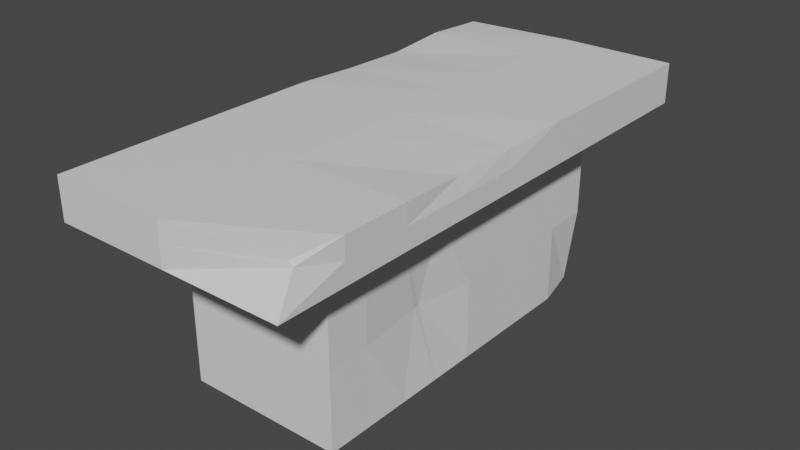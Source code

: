 # Source: gun_table.blend  (saved by Blender 3.5.10; exported with 4.5.12 LTS)
import bpy
from mathutils import Matrix  # noqa: F401  (used for matrix-valued properties, if any)

bpy.ops.wm.read_factory_settings(use_empty=True)
scene = bpy.context.scene
scene.name = 'Scene'

# ---- collections
col_collection = bpy.data.collections.new('Collection'); scene.collection.children.link(col_collection)

# ---- materials (node trees are filled in below, after node groups)
mat_material = bpy.data.materials.new('Material')
mat_material.alpha_threshold = 0.0
mat_material.use_transparent_shadow = False
mat_material.roughness = 0.5
mat_material.line_color = (0.0, 0.0, 0.0, 1.0)

# ---- material node trees
mat_material.use_nodes = True; mat_material.node_tree.nodes.clear()
_N = mat_material.node_tree.nodes; _L = mat_material.node_tree.links
n0 = _N.new('ShaderNodeOutputMaterial'); n0.name = 'Material Output'; n0.location = (300, 300)
n1 = _N.new('ShaderNodeBsdfPrincipled'); n1.name = 'Principled BSDF'; n1.location = (10, 300)
n1.distribution = 'GGX'
n1.subsurface_method = 'RANDOM_WALK_SKIN'
n1.inputs[3].default_value = 1.45
n1.inputs[27].default_value = (0.0, 0.0, 0.0, 1.0)
n1.inputs[28].default_value = 1.0
_L.new(n1.outputs[0], n0.inputs[0])
n0.is_active_output = True

# ---- world
world_world = bpy.data.worlds.new('World'); scene.world = world_world
world_world.use_nodes = True; world_world.node_tree.nodes.clear()
_N = world_world.node_tree.nodes; _L = world_world.node_tree.links
n0 = _N.new('ShaderNodeOutputWorld'); n0.name = 'World Output'; n0.location = (300, 300)
n1 = _N.new('ShaderNodeBackground'); n1.name = 'Background'; n1.location = (10, 300)
n1.inputs[0].default_value = (0.05088, 0.05088, 0.05088, 1.0)
_L.new(n1.outputs[0], n0.inputs[0])
n0.is_active_output = True
world_world.color = (0.05088, 0.05088, 0.05088)
world_world.use_sun_shadow = False
world_world.sun_shadow_jitter_overblur = 0.0

# ---- meshes
me_cube = bpy.data.meshes.new('Cube')
me_cube.from_pydata([(1.008, 1.164, 1.008), (-1.008, 1.164, 1.008), (-1.453, 2.206, 1.761), (1.495, 2.27, 1.784), (-1.495, -4.522, 1.784), (1.365, -4.222, 1.723), (1.495, 2.27, 1.263), (-1.495, 2.27, 1.263), (-1.008, 1.164, 1.008), (1.008, 1.164, 1.008), (-1.495, 2.27, 1.263), (1.495, 2.27, 1.263), (-1.008, 1.164, -1.008), (-1.008, -3.416, -1.008), (0.9094, 1.118, -0.96), (1.008, 1.164, 1.008), (-1.008, -3.416, 1.008), (1.008, -3.416, 1.008), (1.008, -3.416, -1.008), (-1.008, 1.164, 1.008), (1.495, -4.522, 1.263), (-1.495, -4.522, 1.263), (1.495, 2.27, 1.263), (-1.495, 2.27, 1.263), (-1.008, 1.164, 1.008), (1.008, 1.164, 1.008), (-1.495, 2.27, 1.263), (1.495, 2.27, 1.263), (-1.495, -4.522, 1.524), (1.408, -4.222, 1.665), (1.495, 2.27, 1.524), (-1.479, 2.245, 1.526), (0.0, 2.27, 1.784), (-1.495, -1.126, 1.784), (1.466, -1.126, 1.753), (0.0, -4.522, 1.784), (-1.008, 1.164, 1.008), (-1.495, 2.27, 1.263), (0.0, 1.164, 1.008), (1.495, 2.27, 1.263), (-1.008, 1.164, 1.008), (1.008, 1.164, 1.008), (-1.495, 2.27, 1.263), (0.0, 2.27, 1.263), (-1.252, 1.717, 1.136), (1.252, 1.717, 1.136), (1.495, 2.27, 1.263), (1.008, 1.164, 1.008), (0.0, 1.164, 1.008), (0.0, 2.27, 1.263), (-1.252, 1.717, 1.136), (1.252, 1.717, 1.136), (-1.495, 2.27, 1.263), (-1.008, 1.164, 1.008), (1.008, 1.164, 1.008), (1.495, 2.27, 1.263), (-1.008, -1.126, -1.008), (0.0, 1.164, -1.008), (1.008, 1.164, -7.523e-05), (-1.008, -3.416, 0.0), (1.008, -3.416, 0.0), (-1.008, 1.164, 0.0), (0.0, -3.416, 1.008), (1.008, -1.126, 1.008), (0.0, -3.416, -1.008), (-1.008, -1.126, 1.008), (0.0, 1.164, 1.008), (1.008, -1.126, -1.008), (0.0, -4.522, 1.263), (1.495, -1.126, 1.263), (-1.495, -1.126, 1.263), (0.0, 2.27, 1.263), (-1.252, 1.717, 1.136), (1.252, 1.717, 1.136), (1.252, -3.969, 1.136), (-1.252, -3.969, 1.136), (0.0, 1.164, 1.008), (0.0, 2.27, 1.263), (-1.252, 1.717, 1.136), (1.252, 1.717, 1.136), (0.0, -4.522, 1.524), (-1.495, -1.126, 1.524), (0.0, 1.717, 1.136), (1.252, -1.126, 1.136), (-1.252, -1.126, 1.136), (0.0, -3.969, 1.136), (0.0, 2.27, 1.524), (0.0, 1.164, 0.0), (1.013, -1.129, -0.001353), (0.0, -1.126, -1.008), (-0.9883, -1.1, -0.04027), (0.0, -3.416, 0.0), (0.0, 2.27, 1.263), (1.252, 1.717, 1.136), (0.0, 1.164, 1.008), (1.252, 1.717, 1.136), (0.0, 2.27, 1.263), (0.0, 1.164, 1.008), (1.252, 1.717, 1.136), (0.0, 2.27, 1.263), (-1.252, 1.717, 1.136), (0.0, 1.164, 1.008), (-1.252, 1.717, 1.136), (0.0, -1.126, 1.784), (1.495, -1.126, 1.524), (-1.252, 1.717, 1.136), (1.495, -2.824, 1.784), (-1.008, -2.271, -1.008), (1.008, -2.271, 1.008), (1.495, -2.824, 1.263), (-1.495, -2.824, 1.784), (-1.008, -2.271, 1.008), (1.008, -2.271, -1.008), (-1.495, -2.824, 1.263), (-1.495, -2.824, 1.524), (1.252, -2.548, 1.136), (-1.252, -2.548, 1.136), (0.9256, -2.003, 0.02708), (0.0, -2.271, -1.008), (-1.008, -2.271, 0.0), (0.0, -2.824, 1.784), (1.495, -2.824, 1.524), (-1.453, 0.5483, 1.741), (-1.008, 0.01895, 1.008), (1.008, 0.01895, -1.008), (-1.495, 0.5719, 1.263), (1.495, 0.5719, 1.784), (-1.008, 0.01895, -1.008), (1.008, 0.01895, 1.008), (1.495, 0.5719, 1.263), (-1.495, 0.5719, 1.524), (1.252, 0.2954, 1.136), (-1.252, 0.2954, 1.136), (1.008, 0.01895, 0.0), (0.0, 0.01895, -1.008), (-0.9808, 0.03982, -0.004759), (0.0, 0.5719, 1.784), (1.495, 0.5719, 1.524), (1.495, -0.2689, 1.784), (-1.008, -0.5481, -1.008), (1.008, -0.5481, 1.008), (1.495, -0.2689, 1.263), (1.252, -0.4085, 1.136), (1.008, -0.5481, 0.0), (0.0, -0.5481, -1.008), (0.0, -0.2689, 1.784), (1.495, -0.2689, 1.524), (-1.456, -0.3295, 1.76), (-1.008, -0.5481, 1.008), (1.008, -0.5481, -1.008), (-1.495, -0.2689, 1.263), (-1.495, -0.2689, 1.524), (-1.252, -0.4085, 1.136), (-0.9618, -0.5226, 0.00746), (-1.495, -1.975, 1.784), (-1.008, -1.699, 1.008), (1.008, -1.699, -1.008), (-1.495, -1.975, 1.263), (-1.495, -1.975, 1.524), (-1.252, -1.837, 1.136), (-1.008, -1.699, 0.0), (1.452, -1.976, 1.739), (-1.008, -1.699, -1.008), (1.008, -1.699, 1.008), (1.495, -1.975, 1.263), (1.252, -1.837, 1.136), (0.9161, -1.917, 0.03538), (0.0, -1.699, -1.008), (0.0, -1.975, 1.784), (1.495, -1.975, 1.524), (1.495, -3.673, 1.784), (-1.008, -2.844, -1.008), (1.008, -2.844, 1.008), (1.495, -3.673, 1.263), (1.252, -3.259, 1.136), (0.9909, -2.841, 0.0003894), (0.0, -2.844, -1.008), (0.0, -3.673, 1.784), (1.495, -3.673, 1.524), (-1.495, -3.673, 1.784), (-1.008, -2.844, 1.008), (1.008, -2.844, -1.008), (-1.495, -3.673, 1.263), (-1.495, -3.673, 1.524), (-1.252, -3.259, 1.136), (-1.008, -2.844, 0.0), (-1.495, 1.421, 1.784), (-1.008, 0.5915, 1.008), (1.008, 0.5915, -1.008), (-1.495, 1.421, 1.263), (-1.495, 1.421, 1.524), (-1.252, 1.006, 1.136), (-1.022, 0.5835, 0.001245), (1.495, 1.421, 1.784), (-1.008, 0.5915, -1.008), (1.008, 0.5915, 1.008), (1.495, 1.421, 1.263), (1.252, 1.006, 1.136), (1.008, 0.5915, 0.0), (0.0, 0.5915, -1.008), (0.0, 1.421, 1.784), (1.495, 1.421, 1.524)], [], [(105, 52, 10, 50), (201, 30, 3, 193), (177, 179, 4, 35), (102, 40, 19, 72), (101, 36, 24, 76), (100, 42, 26, 78), (99, 37, 23, 71), (98, 39, 22, 73), (97, 41, 15, 66), (96, 46, 27, 77), (95, 47, 25, 79), (94, 53, 8, 48), (93, 54, 9, 51), (92, 55, 11, 49), (91, 62, 16, 59), (192, 187, 19, 61), (176, 181, 18, 64), (175, 172, 17, 60), (87, 66, 15, 58), (86, 31, 2, 32), (85, 74, 20, 68), (184, 75, 21, 182), (197, 73, 22, 196), (82, 78, 26, 77), (183, 28, 4, 179), (80, 29, 5, 35), (28, 80, 35, 4), (21, 68, 80, 28), (68, 20, 29, 80), (151, 81, 33, 147), (150, 70, 81, 151), (182, 21, 28, 183), (79, 82, 77, 27), (25, 76, 82, 79), (76, 24, 78, 82), (165, 83, 69, 164), (163, 63, 83, 165), (195, 15, 73, 197), (152, 84, 70, 150), (148, 65, 84, 152), (180, 16, 75, 184), (75, 85, 68, 21), (16, 62, 85, 75), (62, 17, 74, 85), (30, 86, 32, 3), (22, 71, 86, 30), (71, 23, 31, 86), (57, 87, 58, 14), (12, 61, 87, 57), (61, 19, 66, 87), (181, 175, 60, 18), (149, 143, 88, 67), (143, 140, 63, 88), (171, 176, 64, 13), (139, 144, 89, 56), (144, 149, 67, 89), (194, 192, 61, 12), (162, 160, 90, 56), (160, 155, 65, 90), (64, 91, 59, 13), (18, 60, 91, 64), (60, 17, 62, 91), (52, 92, 49, 10), (7, 43, 92, 52), (43, 6, 55, 92), (55, 93, 51, 11), (6, 45, 93, 55), (45, 0, 54, 93), (54, 94, 48, 9), (0, 38, 94, 54), (38, 1, 53, 94), (46, 95, 79, 27), (11, 51, 95, 46), (51, 9, 47, 95), (42, 96, 77, 26), (10, 49, 96, 42), (49, 11, 46, 96), (40, 97, 66, 19), (1, 38, 97, 40), (38, 0, 41, 97), (41, 98, 73, 15), (0, 45, 98, 41), (45, 6, 39, 98), (39, 99, 71, 22), (6, 43, 99, 39), (43, 7, 37, 99), (36, 100, 78, 24), (8, 50, 100, 36), (50, 10, 42, 100), (47, 101, 76, 25), (9, 48, 101, 47), (48, 8, 36, 101), (37, 102, 72, 23), (7, 44, 102, 37), (44, 1, 40, 102), (170, 177, 35, 5), (138, 145, 103, 34), (145, 147, 33, 103), (169, 104, 34, 161), (164, 69, 104, 169), (196, 22, 30, 201), (53, 105, 50, 8), (1, 44, 105, 53), (44, 7, 52, 105), (173, 109, 121, 178), (178, 121, 106, 170), (161, 168, 120, 106), (185, 180, 111, 119), (171, 185, 119, 107), (162, 167, 118, 107), (156, 166, 117, 112), (155, 111, 116, 159), (172, 108, 115, 174), (174, 115, 109, 173), (157, 113, 114, 158), (158, 114, 110, 154), (159, 116, 113, 157), (166, 163, 108, 117), (167, 156, 112, 118), (168, 154, 110, 120), (141, 129, 137, 146), (200, 186, 122, 136), (193, 200, 136, 126), (139, 153, 135, 127), (199, 188, 124, 134), (194, 199, 134, 127), (198, 195, 128, 133), (188, 198, 133, 124), (187, 123, 132, 191), (191, 132, 125, 189), (140, 128, 131, 142), (189, 125, 130, 190), (190, 130, 122, 186), (142, 131, 129, 141), (153, 148, 123, 135), (146, 137, 126, 138), (104, 146, 138, 34), (90, 65, 148, 153), (83, 142, 141, 69), (63, 140, 142, 83), (56, 90, 153, 139), (69, 141, 146, 104), (136, 122, 147, 145), (126, 136, 145, 138), (134, 124, 149, 144), (127, 134, 144, 139), (133, 128, 140, 143), (124, 133, 143, 149), (123, 148, 152, 132), (132, 152, 150, 125), (125, 150, 151, 130), (130, 151, 147, 122), (103, 33, 154, 168), (89, 67, 156, 167), (88, 63, 163, 166), (84, 159, 157, 70), (81, 158, 154, 33), (70, 157, 158, 81), (65, 155, 159, 84), (67, 88, 166, 156), (56, 89, 167, 162), (34, 103, 168, 161), (109, 164, 169, 121), (121, 169, 161, 106), (119, 111, 155, 160), (107, 119, 160, 162), (108, 163, 165, 115), (115, 165, 164, 109), (74, 174, 173, 20), (17, 172, 174, 74), (13, 59, 185, 171), (59, 16, 180, 185), (29, 178, 170, 5), (20, 173, 178, 29), (106, 120, 177, 170), (107, 118, 176, 171), (112, 117, 175, 181), (111, 180, 184, 116), (113, 182, 183, 114), (114, 183, 179, 110), (116, 184, 182, 113), (117, 108, 172, 175), (118, 112, 181, 176), (120, 110, 179, 177), (31, 190, 186, 2), (23, 189, 190, 31), (72, 191, 189, 23), (19, 187, 191, 72), (14, 58, 198, 188), (58, 15, 195, 198), (12, 57, 199, 194), (57, 14, 188, 199), (3, 32, 200, 193), (32, 2, 186, 200), (129, 196, 201, 137), (127, 135, 192, 194), (128, 195, 197, 131), (131, 197, 196, 129), (135, 123, 187, 192), (137, 201, 193, 126)])
_uv = me_cube.uv_layers.new(name='UVMap')
_uv.uv.foreach_set('vector', [0.625, 0.25, 0.625, 0.25, 0.625, 0.25, 0.625, 0.25, 0.625, 0.5312, 0.625, 0.5, 0.625, 0.5, 0.625, 0.5312, 0.75, 0.7188, 0.875, 0.7188, 0.875, 0.75, 0.75, 0.75, 0.625, 0.25, 0.625, 0.25, 0.625, 0.25, 0.625, 0.25, 0.625, 0.375, 0.625, 0.25, 0.625, 0.25, 0.625, 0.375, 0.625, 0.25, 0.625, 0.25, 0.625, 0.25, 0.625, 0.25, 0.75, 0.5, 0.875, 0.5, 0.875, 0.5, 0.75, 0.5, 0.625, 0.5, 0.625, 0.5, 0.625, 0.5, 0.625, 0.5, 0.625, 0.375, 0.625, 0.5, 0.625, 0.5, 0.625, 0.375, 0.75, 0.5, 0.625, 0.5, 0.625, 0.5, 0.75, 0.5, 0.625, 0.5, 0.625, 0.5, 0.625, 0.5, 0.625, 0.5, 0.625, 0.375, 0.625, 0.25, 0.625, 0.25, 0.625, 0.375, 0.625, 0.5, 0.625, 0.5, 0.625, 0.5, 0.625, 0.5, 0.75, 0.5, 0.625, 0.5, 0.625, 0.5, 0.75, 0.5, 0.5, 0.875, 0.625, 0.875, 0.625, 1.0, 0.5, 1.0, 0.5, 0.2188, 0.625, 0.2188, 0.625, 0.25, 0.5, 0.25, 0.25, 0.7188, 0.375, 0.7188, 0.375, 0.75, 0.25, 0.75, 0.5, 0.7188, 0.625, 0.7188, 0.625, 0.75, 0.5, 0.75, 0.5, 0.375, 0.625, 0.375, 0.625, 0.5, 0.5, 0.5, 0.75, 0.5, 0.875, 0.5, 0.875, 0.5, 0.75, 0.5, 0.625, 0.875, 0.625, 0.75, 0.625, 0.75, 0.625, 0.875, 0.625, 0.03125, 0.625, 0.0, 0.625, 0.0, 0.625, 0.03125, 0.625, 0.5312, 0.625, 0.5, 0.625, 0.5, 0.625, 0.5312, 0.625, 0.375, 0.625, 0.25, 0.625, 0.25, 0.625, 0.375, 0.625, 0.03125, 0.625, 0.0, 0.625, 0.0, 0.625, 0.03125, 0.625, 0.875, 0.625, 0.75, 0.625, 0.75, 0.625, 0.875, 0.625, 1.0, 0.625, 0.875, 0.625, 0.875, 0.625, 1.0, 0.625, 1.0, 0.625, 0.875, 0.625, 0.875, 0.625, 1.0, 0.625, 0.875, 0.625, 0.75, 0.625, 0.75, 0.625, 0.875, 0.625, 0.1566, 0.625, 0.125, 0.625, 0.125, 0.625, 0.1566, 0.625, 0.1566, 0.625, 0.125, 0.625, 0.125, 0.625, 0.1566, 0.625, 0.03125, 0.625, 0.0, 0.625, 0.0, 0.625, 0.03125, 0.625, 0.5, 0.625, 0.375, 0.625, 0.375, 0.625, 0.5, 0.625, 0.5, 0.625, 0.375, 0.625, 0.375, 0.625, 0.5, 0.625, 0.375, 0.625, 0.25, 0.625, 0.25, 0.625, 0.375, 0.625, 0.6562, 0.625, 0.625, 0.625, 0.625, 0.625, 0.6562, 0.625, 0.6562, 0.625, 0.625, 0.625, 0.625, 0.625, 0.6562, 0.625, 0.5312, 0.625, 0.5, 0.625, 0.5, 0.625, 0.5312, 0.625, 0.1566, 0.625, 0.125, 0.625, 0.125, 0.625, 0.1566, 0.625, 0.1566, 0.625, 0.125, 0.625, 0.125, 0.625, 0.1566, 0.625, 0.03125, 0.625, 0.0, 0.625, 0.0, 0.625, 0.03125, 0.625, 1.0, 0.625, 0.875, 0.625, 0.875, 0.625, 1.0, 0.625, 1.0, 0.625, 0.875, 0.625, 0.875, 0.625, 1.0, 0.625, 0.875, 0.625, 0.75, 0.625, 0.75, 0.625, 0.875, 0.625, 0.5, 0.75, 0.5, 0.75, 0.5, 0.625, 0.5, 0.625, 0.5, 0.75, 0.5, 0.75, 0.5, 0.625, 0.5, 0.75, 0.5, 0.875, 0.5, 0.875, 0.5, 0.75, 0.5, 0.375, 0.375, 0.5, 0.375, 0.5, 0.5, 0.375, 0.5, 0.375, 0.25, 0.5, 0.25, 0.5, 0.375, 0.375, 0.375, 0.5, 0.25, 0.625, 0.25, 0.625, 0.375, 0.5, 0.375, 0.375, 0.7188, 0.5, 0.7188, 0.5, 0.75, 0.375, 0.75, 0.375, 0.5934, 0.5, 0.5934, 0.5, 0.625, 0.375, 0.625, 0.5, 0.5934, 0.625, 0.5934, 0.625, 0.625, 0.5, 0.625, 0.125, 0.7188, 0.25, 0.7188, 0.25, 0.75, 0.125, 0.75, 0.125, 0.5934, 0.25, 0.5934, 0.25, 0.625, 0.125, 0.625, 0.25, 0.5934, 0.375, 0.5934, 0.375, 0.625, 0.25, 0.625, 0.375, 0.2188, 0.5, 0.2188, 0.5, 0.25, 0.375, 0.25, 0.375, 0.09375, 0.5, 0.09375, 0.5, 0.125, 0.375, 0.125, 0.5, 0.09375, 0.625, 0.09375, 0.625, 0.125, 0.5, 0.125, 0.375, 0.875, 0.5, 0.875, 0.5, 1.0, 0.375, 1.0, 0.375, 0.75, 0.5, 0.75, 0.5, 0.875, 0.375, 0.875, 0.5, 0.75, 0.625, 0.75, 0.625, 0.875, 0.5, 0.875, 0.875, 0.5, 0.75, 0.5, 0.75, 0.5, 0.875, 0.5, 0.875, 0.5, 0.75, 0.5, 0.75, 0.5, 0.875, 0.5, 0.75, 0.5, 0.625, 0.5, 0.625, 0.5, 0.75, 0.5, 0.625, 0.5, 0.625, 0.5, 0.625, 0.5, 0.625, 0.5, 0.625, 0.5, 0.625, 0.5, 0.625, 0.5, 0.625, 0.5, 0.625, 0.5, 0.625, 0.5, 0.625, 0.5, 0.625, 0.5, 0.625, 0.5, 0.625, 0.375, 0.625, 0.375, 0.625, 0.5, 0.625, 0.5, 0.625, 0.375, 0.625, 0.375, 0.625, 0.5, 0.625, 0.375, 0.625, 0.25, 0.625, 0.25, 0.625, 0.375, 0.625, 0.5, 0.625, 0.5, 0.625, 0.5, 0.625, 0.5, 0.625, 0.5, 0.625, 0.5, 0.625, 0.5, 0.625, 0.5, 0.625, 0.5, 0.625, 0.5, 0.625, 0.5, 0.625, 0.5, 0.875, 0.5, 0.75, 0.5, 0.75, 0.5, 0.875, 0.5, 0.875, 0.5, 0.75, 0.5, 0.75, 0.5, 0.875, 0.5, 0.75, 0.5, 0.625, 0.5, 0.625, 0.5, 0.75, 0.5, 0.625, 0.25, 0.625, 0.375, 0.625, 0.375, 0.625, 0.25, 0.625, 0.25, 0.625, 0.375, 0.625, 0.375, 0.625, 0.25, 0.625, 0.375, 0.625, 0.5, 0.625, 0.5, 0.625, 0.375, 0.625, 0.5, 0.625, 0.5, 0.625, 0.5, 0.625, 0.5, 0.625, 0.5, 0.625, 0.5, 0.625, 0.5, 0.625, 0.5, 0.625, 0.5, 0.625, 0.5, 0.625, 0.5, 0.625, 0.5, 0.625, 0.5, 0.75, 0.5, 0.75, 0.5, 0.625, 0.5, 0.625, 0.5, 0.75, 0.5, 0.75, 0.5, 0.625, 0.5, 0.75, 0.5, 0.875, 0.5, 0.875, 0.5, 0.75, 0.5, 0.625, 0.25, 0.625, 0.25, 0.625, 0.25, 0.625, 0.25, 0.625, 0.25, 0.625, 0.25, 0.625, 0.25, 0.625, 0.25, 0.625, 0.25, 0.625, 0.25, 0.625, 0.25, 0.625, 0.25, 0.625, 0.5, 0.625, 0.375, 0.625, 0.375, 0.625, 0.5, 0.625, 0.5, 0.625, 0.375, 0.625, 0.375, 0.625, 0.5, 0.625, 0.375, 0.625, 0.25, 0.625, 0.25, 0.625, 0.375, 0.625, 0.25, 0.625, 0.25, 0.625, 0.25, 0.625, 0.25, 0.625, 0.25, 0.625, 0.25, 0.625, 0.25, 0.625, 0.25, 0.625, 0.25, 0.625, 0.25, 0.625, 0.25, 0.625, 0.25, 0.625, 0.7188, 0.75, 0.7188, 0.75, 0.75, 0.625, 0.75, 0.625, 0.5934, 0.75, 0.5934, 0.75, 0.625, 0.625, 0.625, 0.75, 0.5934, 0.875, 0.5934, 0.875, 0.625, 0.75, 0.625, 0.625, 0.6562, 0.625, 0.625, 0.625, 0.625, 0.625, 0.6562, 0.625, 0.6562, 0.625, 0.625, 0.625, 0.625, 0.625, 0.6562, 0.625, 0.5312, 0.625, 0.5, 0.625, 0.5, 0.625, 0.5312, 0.625, 0.25, 0.625, 0.25, 0.625, 0.25, 0.625, 0.25, 0.625, 0.25, 0.625, 0.25, 0.625, 0.25, 0.625, 0.25, 0.625, 0.25, 0.625, 0.25, 0.625, 0.25, 0.625, 0.25, 0.625, 0.7188, 0.625, 0.6875, 0.625, 0.6875, 0.625, 0.7188, 0.625, 0.7188, 0.625, 0.6875, 0.625, 0.6875, 0.625, 0.7188, 0.625, 0.6562, 0.75, 0.6562, 0.75, 0.6875, 0.625, 0.6875, 0.5, 0.03125, 0.625, 0.03125, 0.625, 0.0625, 0.5, 0.0625, 0.375, 0.03125, 0.5, 0.03125, 0.5, 0.0625, 0.375, 0.0625, 0.125, 0.6562, 0.25, 0.6563, 0.25, 0.6875, 0.125, 0.6875, 0.375, 0.6562, 0.5, 0.6562, 0.5, 0.6875, 0.375, 0.6875, 0.625, 0.09375, 0.625, 0.0625, 0.625, 0.0625, 0.625, 0.09375, 0.625, 0.7188, 0.625, 0.6875, 0.625, 0.6875, 0.625, 0.7187, 0.625, 0.7187, 0.625, 0.6875, 0.625, 0.6875, 0.625, 0.7188, 0.625, 0.09375, 0.625, 0.0625, 0.625, 0.0625, 0.625, 0.09375, 0.625, 0.09375, 0.625, 0.0625, 0.625, 0.0625, 0.625, 0.09375, 0.625, 0.09375, 0.625, 0.0625, 0.625, 0.0625, 0.625, 0.09375, 0.5, 0.6562, 0.625, 0.6562, 0.625, 0.6875, 0.5, 0.6875, 0.25, 0.6563, 0.375, 0.6562, 0.375, 0.6875, 0.25, 0.6875, 0.75, 0.6562, 0.875, 0.6562, 0.875, 0.6875, 0.75, 0.6875, 0.625, 0.5934, 0.625, 0.5625, 0.625, 0.5625, 0.625, 0.5934, 0.75, 0.5312, 0.875, 0.5312, 0.875, 0.5625, 0.75, 0.5625, 0.625, 0.5312, 0.75, 0.5312, 0.75, 0.5625, 0.625, 0.5625, 0.375, 0.1566, 0.5, 0.1566, 0.5, 0.1875, 0.375, 0.1875, 0.25, 0.5312, 0.375, 0.5312, 0.375, 0.5625, 0.25, 0.5625, 0.125, 0.5312, 0.25, 0.5312, 0.25, 0.5625, 0.125, 0.5625, 0.5, 0.5312, 0.625, 0.5312, 0.625, 0.5625, 0.5, 0.5625, 0.375, 0.5312, 0.5, 0.5312, 0.5, 0.5625, 0.375, 0.5625, 0.625, 0.2188, 0.625, 0.1875, 0.625, 0.1875, 0.625, 0.2188, 0.625, 0.2188, 0.625, 0.1875, 0.625, 0.1875, 0.625, 0.2188, 0.625, 0.5934, 0.625, 0.5625, 0.625, 0.5625, 0.625, 0.5934, 0.625, 0.2188, 0.625, 0.1875, 0.625, 0.1875, 0.625, 0.2188, 0.625, 0.2188, 0.625, 0.1875, 0.625, 0.1875, 0.625, 0.2188, 0.625, 0.5934, 0.625, 0.5625, 0.625, 0.5625, 0.625, 0.5934, 0.5, 0.1566, 0.625, 0.1566, 0.625, 0.1875, 0.5, 0.1875, 0.625, 0.5934, 0.625, 0.5625, 0.625, 0.5625, 0.625, 0.5934, 0.625, 0.625, 0.625, 0.5934, 0.625, 0.5934, 0.625, 0.625, 0.5, 0.125, 0.625, 0.125, 0.625, 0.1566, 0.5, 0.1566, 0.625, 0.625, 0.625, 0.5934, 0.625, 0.5934, 0.625, 0.625, 0.625, 0.625, 0.625, 0.5934, 0.625, 0.5934, 0.625, 0.625, 0.375, 0.125, 0.5, 0.125, 0.5, 0.1566, 0.375, 0.1566, 0.625, 0.625, 0.625, 0.5934, 0.625, 0.5934, 0.625, 0.625, 0.75, 0.5625, 0.875, 0.5625, 0.875, 0.5934, 0.75, 0.5934, 0.625, 0.5625, 0.75, 0.5625, 0.75, 0.5934, 0.625, 0.5934, 0.25, 0.5625, 0.375, 0.5625, 0.375, 0.5934, 0.25, 0.5934, 0.125, 0.5625, 0.25, 0.5625, 0.25, 0.5934, 0.125, 0.5934, 0.5, 0.5625, 0.625, 0.5625, 0.625, 0.5934, 0.5, 0.5934, 0.375, 0.5625, 0.5, 0.5625, 0.5, 0.5934, 0.375, 0.5934, 0.625, 0.1875, 0.625, 0.1566, 0.625, 0.1566, 0.625, 0.1875, 0.625, 0.1875, 0.625, 0.1566, 0.625, 0.1566, 0.625, 0.1875, 0.625, 0.1875, 0.625, 0.1566, 0.625, 0.1566, 0.625, 0.1875, 0.625, 0.1875, 0.625, 0.1566, 0.625, 0.1566, 0.625, 0.1875, 0.75, 0.625, 0.875, 0.625, 0.875, 0.6562, 0.75, 0.6562, 0.25, 0.625, 0.375, 0.625, 0.375, 0.6562, 0.25, 0.6563, 0.5, 0.625, 0.625, 0.625, 0.625, 0.6562, 0.5, 0.6562, 0.625, 0.125, 0.625, 0.09375, 0.625, 0.09375, 0.625, 0.125, 0.625, 0.125, 0.625, 0.09375, 0.625, 0.09375, 0.625, 0.125, 0.625, 0.125, 0.625, 0.09375, 0.625, 0.09375, 0.625, 0.125, 0.625, 0.125, 0.625, 0.09375, 0.625, 0.09375, 0.625, 0.125, 0.375, 0.625, 0.5, 0.625, 0.5, 0.6562, 0.375, 0.6562, 0.125, 0.625, 0.25, 0.625, 0.25, 0.6563, 0.125, 0.6562, 0.625, 0.625, 0.75, 0.625, 0.75, 0.6562, 0.625, 0.6562, 0.625, 0.6875, 0.625, 0.6562, 0.625, 0.6562, 0.625, 0.6875, 0.625, 0.6875, 0.625, 0.6562, 0.625, 0.6562, 0.625, 0.6875, 0.5, 0.0625, 0.625, 0.0625, 0.625, 0.09375, 0.5, 0.09375, 0.375, 0.0625, 0.5, 0.0625, 0.5, 0.09375, 0.375, 0.09375, 0.625, 0.6875, 0.625, 0.6562, 0.625, 0.6562, 0.625, 0.6875, 0.625, 0.6875, 0.625, 0.6562, 0.625, 0.6562, 0.625, 0.6875, 0.625, 0.75, 0.625, 0.7187, 0.625, 0.7188, 0.625, 0.75, 0.625, 0.75, 0.625, 0.7188, 0.625, 0.7187, 0.625, 0.75, 0.375, 0.0, 0.5, 0.0, 0.5, 0.03125, 0.375, 0.03125, 0.5, 0.0, 0.625, 0.0, 0.625, 0.03125, 0.5, 0.03125, 0.625, 0.75, 0.625, 0.7188, 0.625, 0.7188, 0.625, 0.75, 0.625, 0.75, 0.625, 0.7188, 0.625, 0.7188, 0.625, 0.75, 0.625, 0.6875, 0.75, 0.6875, 0.75, 0.7188, 0.625, 0.7188, 0.125, 0.6875, 0.25, 0.6875, 0.25, 0.7188, 0.125, 0.7188, 0.375, 0.6875, 0.5, 0.6875, 0.5, 0.7188, 0.375, 0.7188, 0.625, 0.0625, 0.625, 0.03125, 0.625, 0.03125, 0.625, 0.0625, 0.625, 0.0625, 0.625, 0.03125, 0.625, 0.03125, 0.625, 0.0625, 0.625, 0.0625, 0.625, 0.03125, 0.625, 0.03125, 0.625, 0.0625, 0.625, 0.0625, 0.625, 0.03125, 0.625, 0.03125, 0.625, 0.0625, 0.5, 0.6875, 0.625, 0.6875, 0.625, 0.7188, 0.5, 0.7188, 0.25, 0.6875, 0.375, 0.6875, 0.375, 0.7188, 0.25, 0.7188, 0.75, 0.6875, 0.875, 0.6875, 0.875, 0.7188, 0.75, 0.7188, 0.625, 0.25, 0.625, 0.2188, 0.625, 0.2188, 0.625, 0.25, 0.625, 0.25, 0.625, 0.2188, 0.625, 0.2188, 0.625, 0.25, 0.625, 0.25, 0.625, 0.2188, 0.625, 0.2188, 0.625, 0.25, 0.625, 0.25, 0.625, 0.2188, 0.625, 0.2188, 0.625, 0.25, 0.375, 0.5, 0.5, 0.5, 0.5, 0.5312, 0.375, 0.5312, 0.5, 0.5, 0.625, 0.5, 0.625, 0.5312, 0.5, 0.5312, 0.125, 0.5, 0.25, 0.5, 0.25, 0.5312, 0.125, 0.5312, 0.25, 0.5, 0.375, 0.5, 0.375, 0.5312, 0.25, 0.5312, 0.625, 0.5, 0.75, 0.5, 0.75, 0.5312, 0.625, 0.5312, 0.75, 0.5, 0.875, 0.5, 0.875, 0.5312, 0.75, 0.5312, 0.625, 0.5625, 0.625, 0.5312, 0.625, 0.5312, 0.625, 0.5625, 0.375, 0.1875, 0.5, 0.1875, 0.5, 0.2188, 0.375, 0.2188, 0.625, 0.5625, 0.625, 0.5312, 0.625, 0.5312, 0.625, 0.5625, 0.625, 0.5625, 0.625, 0.5312, 0.625, 0.5312, 0.625, 0.5625, 0.5, 0.1875, 0.625, 0.1875, 0.625, 0.2188, 0.5, 0.2188, 0.625, 0.5625, 0.625, 0.5312, 0.625, 0.5312, 0.625, 0.5625])
me_cube.materials.append(mat_material)
me_cube.use_mirror_vertex_groups = False
me_cube.update()

# ---- objects
ob_cube = bpy.data.objects.new('Cube', me_cube)

# ---- transforms, parenting, visibility, modifiers, constraints
ob_cube.location = (0.0, 0.0, 0.0)
ob_cube.lock_rotations_4d = False
ob_cube.empty_display_type = 'ARROWS'
ob_cube.lineart.crease_threshold = 0.0

# ---- collection membership
col_collection.objects.link(ob_cube)

# ---- scene / render settings (as saved in the file)
scene.frame_start = 1; scene.frame_end = 250; scene.frame_set(1)
scene.render.engine = 'BLENDER_EEVEE_NEXT'
scene.cycles.sampling_pattern = 'TABULATED_SOBOL'
scene.view_settings.view_transform = 'Filmic'
bpy.context.view_layer.update()

# ---- added for rendering (the .blend has no active camera and no usable light): camera, sun
cam_auto = bpy.data.cameras.new('AutoCamera')
cam_auto.lens = 50.0
cam_auto.sensor_width = 36.0
cam_auto.clip_end = 1000.0
ob_auto_camera = bpy.data.objects.new('AutoCamera', cam_auto)
scene.collection.objects.link(ob_auto_camera)
ob_auto_camera.location = (7.33669, -9.9302, 6.25723)
ob_auto_camera.rotation_euler = (1.09748, -7.21219e-08, 0.694738)
scene.camera = ob_auto_camera
light_auto_sun = bpy.data.lights.new('AutoSun', 'SUN')
light_auto_sun.energy = 3.0
light_auto_sun.angle = 0.0523599
ob_auto_sun = bpy.data.objects.new('AutoSun', light_auto_sun)
scene.collection.objects.link(ob_auto_sun)
ob_auto_sun.rotation_euler = (0.872665, 0.174533, 0.523599)
bpy.context.view_layer.update()
